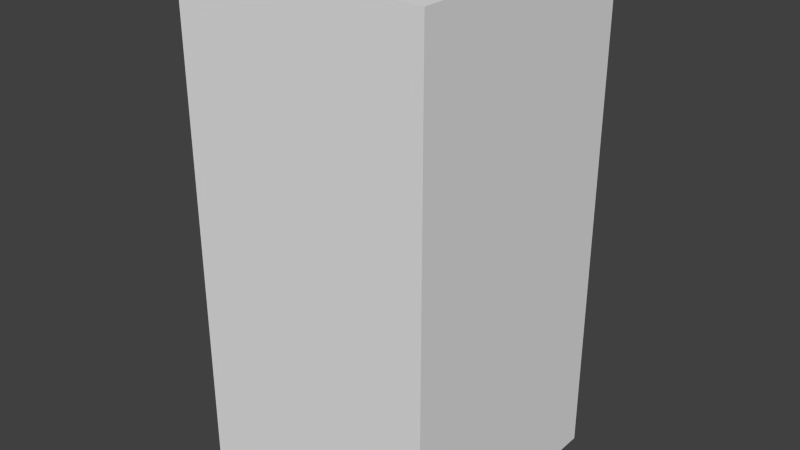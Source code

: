 # Source: redFlagSeven.blend  (saved by Blender 2.68.0; exported with 4.5.12 LTS)
import bpy
from mathutils import Matrix  # noqa: F401  (used for matrix-valued properties, if any)

bpy.ops.wm.read_factory_settings(use_empty=True)
scene = bpy.context.scene
scene.name = 'Scene'

# ---- collections
col_collection_1 = bpy.data.collections.new('Collection 1'); scene.collection.children.link(col_collection_1)

# ---- world
world_world = bpy.data.worlds.new('World'); scene.world = world_world
world_world.color = (0.05088, 0.05088, 0.05088)
world_world.use_sun_shadow = False
world_world.sun_shadow_jitter_overblur = 0.0
world_world.cycles.sampling_method = 'MANUAL'
world_world.cycles.sample_map_resolution = 256

# ---- meshes
me_redflagseven = bpy.data.meshes.new('redFlagSeven')
me_redflagseven.from_pydata([(-0.5, -0.5, -1.0), (-0.5, 0.5, -1.0), (0.5, 0.5, -1.0), (0.5, -0.5, -1.0), (-0.5, -0.5, 1.0), (-0.5, 0.5, 1.0), (0.5, 0.5, 1.0), (0.5, -0.5, 1.0)], [], [(4, 5, 1, 0), (5, 6, 2, 1), (6, 7, 3, 2), (7, 4, 0, 3), (0, 1, 2, 3), (7, 6, 5, 4)])
me_redflagseven.use_remesh_preserve_volume = False
me_redflagseven.use_remesh_preserve_attributes = False
me_redflagseven.use_mirror_vertex_groups = False
me_redflagseven.update()

# ---- objects
ob_redflagseven = bpy.data.objects.new('redFlagSeven', me_redflagseven)

# ---- transforms, parenting, visibility, modifiers, constraints
ob_redflagseven.location = (0.0, 0.0, 0.0)
ob_redflagseven.lineart.crease_threshold = 0.0

# ---- collection membership
col_collection_1.objects.link(ob_redflagseven)

# ---- scene / render settings (as saved in the file)
scene.frame_start = 1; scene.frame_end = 250; scene.frame_set(1)
scene.render.engine = 'BLENDER_EEVEE_NEXT'
scene.render.image_settings.color_mode = 'RGB'
scene.render.image_settings.compression = 90
scene.render.resolution_percentage = 50
scene.render.dither_intensity = 0.0
scene.cycles.use_denoising = False
scene.cycles.samples = 10
scene.cycles.sampling_pattern = 'TABULATED_SOBOL'
scene.cycles.light_sampling_threshold = 0.0
scene.cycles.use_adaptive_sampling = False
scene.cycles.use_light_tree = False
scene.cycles.blur_glossy = 0.0
scene.cycles.volume_bounces = 1
scene.cycles.pixel_filter_type = 'GAUSSIAN'
scene.cycles.sample_clamp_indirect = 0.0
scene.view_settings.view_transform = 'Standard'
bpy.context.view_layer.update()

# ---- added for rendering (the .blend has no active camera and no usable light): camera, sun
cam_auto = bpy.data.cameras.new('AutoCamera')
cam_auto.lens = 50.0
cam_auto.sensor_width = 36.0
cam_auto.clip_end = 1000.0
ob_auto_camera = bpy.data.objects.new('AutoCamera', cam_auto)
scene.collection.objects.link(ob_auto_camera)
ob_auto_camera.location = (2.26633, -2.71959, 1.81306)
ob_auto_camera.rotation_euler = (1.09748, -7.21219e-08, 0.694738)
scene.camera = ob_auto_camera
light_auto_sun = bpy.data.lights.new('AutoSun', 'SUN')
light_auto_sun.energy = 3.0
light_auto_sun.angle = 0.0523599
ob_auto_sun = bpy.data.objects.new('AutoSun', light_auto_sun)
scene.collection.objects.link(ob_auto_sun)
ob_auto_sun.rotation_euler = (0.872665, 0.174533, 0.523599)
bpy.context.view_layer.update()
